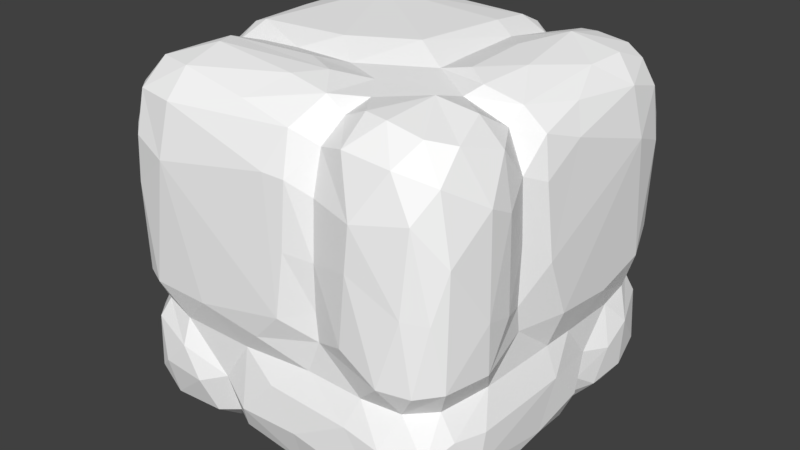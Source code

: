 # Source: RockBlock2.blend  (saved by Blender 2.78.0; exported with 4.5.12 LTS)
import bpy
from mathutils import Matrix  # noqa: F401  (used for matrix-valued properties, if any)

bpy.ops.wm.read_factory_settings(use_empty=True)
scene = bpy.context.scene
scene.name = 'Scene'

# ---- collections
col_collection_1 = bpy.data.collections.new('Collection 1'); scene.collection.children.link(col_collection_1)

# ---- materials (node trees are filled in below, after node groups)
mat_material_001 = bpy.data.materials.new('Material.001')
mat_material_001.alpha_threshold = 0.0
mat_material_001.use_transparent_shadow = False
mat_material_001.diffuse_color = (1.0, 1.0, 1.0, 1.0)
mat_material_001.roughness = 0.5

# ---- material node trees

# ---- world
world_world = bpy.data.worlds.new('World'); scene.world = world_world
world_world.color = (0.05088, 0.05088, 0.05088)
world_world.use_sun_shadow = False
world_world.sun_shadow_jitter_overblur = 0.0
world_world.cycles.sampling_method = 'MANUAL'

# ---- meshes
me_cube_002 = bpy.data.meshes.new('Cube.002')
me_cube_002.from_pydata([(-0.4881, 0.2239, -0.08764), (0.08633, 0.3241, -0.4892), (0.4721, -0.4086, 0.2653), (-0.3201, 0.4873, 0.2366), (0.4899, -0.3178, 0.3145), (-0.1543, -0.03327, -0.4657), (-0.2568, 0.2174, -0.4862), (0.4295, -0.1534, -0.4), (0.2902, 0.4763, 0.3897), (-0.4083, -0.4706, -0.2876), (-0.2428, -0.3218, 0.4868), (0.3394, 0.4906, -0.02548), (-0.4103, -0.3581, -0.4557), (0.4633, -0.1667, -0.2445), (0.3861, -0.4737, -0.08692), (-0.2808, 0.499, -0.2737), (0.09112, 0.4893, -0.2615), (-0.2886, -0.4958, -0.2822), (0.4161, 0.4546, 0.1019), (-0.4592, -0.1516, 0.2659), (0.4627, -0.1628, -0.07363), (0.4857, 0.362, -0.01912), (-0.3946, 0.4602, 0.3737), (0.4627, -0.1459, 0.2543), (0.2994, 0.46, 0.1541), (0.2393, -0.02365, 0.4897), (0.1537, 0.4441, 0.3606), (-0.3485, -0.3676, -0.4737), (-0.2685, 0.418, -0.4689), (0.4184, -0.4667, 0.09221), (0.4112, 0.4687, -0.1721), (-0.4627, 0.1261, 0.1526), (-0.007441, -0.4884, -0.2334), (0.09058, -0.3189, 0.4921), (-0.1664, -0.4608, 0.2455), (0.2917, -0.469, -0.1808), (-0.07399, 0.05776, -0.4909), (0.08415, -0.3418, -0.4875), (-0.4893, 0.3412, 0.04476), (-0.4814, -0.3694, 0.3452), (-0.2926, 0.2638, 0.4985), (0.4885, -0.08583, 0.2919), (-0.4599, -0.03535, -0.426), (0.4712, 0.4064, -0.2686), (-0.3987, 0.3984, 0.445), (-0.3882, 0.4623, -0.3648), (-0.4937, -0.2022, 0.07597), (0.2286, -0.4762, -0.3792), (0.3707, 0.3891, -0.4643), (-0.1933, -0.07586, 0.4939), (0.2647, 0.1703, 0.4963), (0.4372, -0.2624, 0.4454), (0.1541, 0.3987, 0.4347), (-0.4911, -0.08076, 0.3161), (0.4399, -0.2207, -0.4387), (0.1583, 0.4442, -0.373), (0.01695, -0.22, 0.4855), (0.2345, 0.0712, -0.4903), (0.1594, 0.4699, -0.2237), (-0.4938, -0.0397, 0.08193), (0.4163, 0.2162, -0.469), (0.03278, 0.493, 0.2758), (-0.4917, -0.2728, 0.2635), (-0.4865, -0.3602, -0.1008), (0.4252, -0.4587, -0.331), (-0.2899, -0.2382, 0.4866), (-0.365, -0.3149, 0.4839), (0.4957, 0.1014, 0.0787), (-0.4971, 0.2812, 0.2758), (0.3952, 0.09984, 0.4788), (-0.3776, 0.2327, -0.4701), (-0.2188, -0.434, -0.434), (-0.2706, -0.4639, -0.4122), (-0.3225, 0.01546, -0.4942), (0.2891, 0.4664, -0.4033), (0.06359, 0.4961, -0.001956), (-0.2868, 0.4722, -0.399), (0.1555, 0.2937, 0.4633), (0.3224, -0.4758, -0.3976), (-0.4622, -0.07907, 0.1677), (0.4452, -0.4449, 0.263), (0.03443, 0.3272, 0.4905), (-0.09645, -0.4891, 0.04405), (0.3666, -0.3388, -0.4835), (0.285, -0.4883, -0.0966), (0.4075, -0.4343, 0.4098), (-0.4911, 0.08249, -0.1898), (-0.4713, -0.4065, -0.2603), (-0.4278, -0.4477, 0.09266), (0.1186, -0.1469, 0.462), (0.2291, -0.4401, 0.4515), (-0.4691, 0.2701, -0.3992), (-0.2907, 0.4944, 0.2969), (-0.06389, 0.3211, -0.4944), (0.1564, -0.463, -0.2662), (0.3492, -0.1565, -0.4541), (-0.162, -0.4686, 0.03917), (0.0803, 0.4263, 0.453), (0.4077, -0.458, -0.2103), (0.4208, -0.4093, -0.1508), (-0.444, 0.3729, 0.1571), (0.2897, 0.4958, -0.2787), (0.4866, -0.284, -0.2388), (0.0766, -0.4432, -0.4406), (0.4143, 0.4683, -0.2896), (-0.4658, 0.01322, 0.1529), (-0.1624, -0.4549, 0.34), (-0.116, 0.1398, -0.4617), (-0.1535, -0.3726, -0.4432), (-0.1535, -0.2472, -0.469), (0.2127, -0.3999, -0.4647), (0.1617, 0.465, 0.0548), (-0.2248, -0.4773, 0.3762), (-0.09092, 0.4365, -0.4514), (0.1589, 0.03813, -0.4668), (-0.0945, -0.4689, -0.3854), (-0.2852, -0.1647, 0.4644), (0.1598, 0.4671, -0.03661), (0.15, 0.3262, -0.4561), (-0.4639, -0.2804, 0.1592), (0.2619, -0.07738, -0.485), (0.4584, 0.3674, -0.397), (0.2264, 0.4185, 0.4546), (-0.2954, -0.4599, 0.156), (-0.3933, 0.3669, -0.4625), (-0.4101, 0.4695, -0.1049), (0.4829, -0.3725, -0.3135), (0.1596, 0.3928, -0.4338), (0.005348, 0.1486, -0.4653), (-0.3193, -0.4836, 0.3702), (-0.3821, -0.1561, 0.4404), (-0.4389, -0.389, 0.1578), (0.4846, -0.371, 0.06735), (0.05989, -0.01692, 0.4961), (-0.07943, -0.3266, 0.4921), (0.2395, 0.4624, -0.4094), (-0.0845, -0.4616, 0.4141), (0.4617, 0.3255, 0.1606), (0.4517, -0.02233, -0.4365), (-0.4663, 0.1518, -0.07626), (0.4684, -0.2226, 0.381), (-0.2907, 0.2869, -0.4952), (-0.4715, -0.4029, 0.04749), (-0.453, -0.08923, 0.4204), (0.08511, 0.4757, -0.3784), (-0.2385, -0.4895, 0.007777), (0.4124, 0.3121, 0.4679), (-0.3835, -0.4598, -0.3883), (0.4661, -0.3935, -0.22), (-0.4517, -0.3805, 0.4198), (0.382, 0.4605, -0.3883), (0.24, 0.4911, -0.1315), (-0.496, 0.06157, 0.01063), (0.378, -0.4202, -0.4523), (0.4317, -0.4336, -0.3944), (0.4463, -0.3897, 0.4057), (0.08671, -0.4639, -0.1754), (0.446, 0.3842, 0.4176), (0.4624, -0.05716, 0.1445), (-0.4138, -0.3594, 0.4609), (-0.3611, 0.4837, 0.08176), (0.2478, 0.4871, 0.05555), (-0.05141, -0.4637, -0.149), (0.1589, 0.4627, 0.2853), (0.4891, -0.05529, -0.3324), (0.01474, 0.07781, -0.49), (0.2277, 0.3836, -0.4671), (0.2474, -0.2977, -0.4878), (0.4879, 0.02839, 0.2243), (-0.3379, 0.0939, -0.4854), (-0.0722, -0.4888, 0.3417), (0.2754, -0.4657, 0.4186), (-0.4645, 0.4085, 0.2608), (-0.4882, 0.06997, -0.3409), (-0.2263, 0.0124, -0.4877), (0.4667, -0.08214, 0.4137), (-0.01357, 0.467, 0.1591), (0.3855, -0.4752, 0.3175), (-0.4154, 0.164, 0.4671), (-0.07068, 0.4884, 0.221), (-0.4271, -0.08409, 0.4539), (-0.3755, 0.1552, -0.4461), (0.31, -0.4887, -0.2533), (0.2767, -0.499, 0.2744), (0.4963, -0.05984, 0.01094), (0.4353, 0.4462, 0.345), (0.1674, -0.2546, -0.4634), (-0.4638, 0.182, 0.08133), (-0.4637, 0.1567, 0.02249), (-0.2759, 0.4033, 0.4745), (0.4147, 0.4196, 0.151), (0.3722, -0.2239, -0.4786), (0.09464, 0.3254, 0.4875), (0.3575, 0.4122, 0.4592), (0.4913, -0.08625, -0.178), (0.09616, 0.4646, 0.2004), (-0.3765, -0.4311, -0.4314), (-0.0897, -0.4875, -0.2991), (-0.4691, 0.1611, -0.2589), (-0.147, -0.4651, -0.07013), (0.4613, -0.2666, -0.1585), (0.4914, 0.3163, 0.308), (0.1482, -0.3625, -0.4463), (-0.4576, 0.3872, 0.3905), (-0.4607, 0.3769, -0.3913), (0.4721, 0.2156, 0.4139), (-0.4408, 0.1553, -0.383), (-0.3658, -0.426, 0.4551), (0.4886, -0.2346, 0.293), (0.09908, 0.4498, -0.4277), (-0.451, -0.4003, -0.389), (-0.4211, 0.4478, 0.2344), (0.4923, -0.2383, 0.01708), (0.3347, -0.3673, 0.4834), (-0.4337, 0.2251, -0.4361), (-0.001383, 0.2288, -0.4882), (0.3391, -0.08414, 0.4898), (0.4527, 0.2864, -0.432), (0.4899, 0.2806, 0.238), (0.2743, 0.2844, -0.496), (-0.09992, -0.4003, 0.4612), (0.08109, -0.4307, 0.4553), (0.2781, 0.2866, 0.4963), (0.2039, -0.462, -0.1614), (0.3417, -0.4537, -0.1578), (-0.0192, 0.4908, 0.3406), (0.4593, -0.3512, -0.4186), (0.08254, 0.1544, 0.4916), (-0.2758, 0.4705, 0.4119), (0.341, -0.2464, 0.4868), (0.4661, 0.01355, 0.1597), (0.1557, 0.1444, 0.4709), (-0.2289, -0.3786, -0.4694), (-0.09747, -0.108, -0.4903), (-0.328, -0.4846, 0.2211), (0.4482, 0.09153, 0.4448), (-0.4693, 0.2862, 0.4154), (0.4856, 0.2984, 0.0987), (-0.2778, -0.2849, -0.4956), (-0.481, -0.2696, -0.3834), (0.2557, -0.163, -0.4629), (-0.4756, 0.4006, -0.2599), (-0.4468, 0.4385, -0.05191), (-0.4676, 0.1999, 0.4158), (-0.4507, -0.1593, 0.3671), (-0.1638, -0.2866, 0.4614), (0.3432, -0.07922, -0.4883), (-0.4525, -0.2863, -0.4316), (-0.1, 0.4951, 0.08333), (0.2445, -0.2273, 0.4879), (0.4767, 0.2319, -0.398), (0.3838, 0.4613, 0.3915), (-0.4156, -0.4661, -0.1436), (-0.107, -0.4104, -0.4569), (-0.4175, -0.4596, 0.3589), (0.1499, 0.01985, 0.4646), (-0.4055, -0.2057, -0.4719), (-0.1757, 0.4691, 0.1614), (0.07845, -0.04392, -0.4936), (0.489, -0.338, -0.08312), (-0.06849, 0.4514, 0.4392), (0.0592, -0.4912, -0.09268), (0.4688, 0.4001, 0.0895), (-0.4948, 0.06223, 0.317), (0.4954, 0.05412, 0.3059), (0.4551, 0.4296, -0.05285), (-0.2173, 0.06794, -0.4665), (0.1255, -0.4736, 0.3998), (-0.2966, 0.1542, -0.4615), (0.1548, -0.05586, 0.4627), (0.3742, -0.1544, 0.4446), (-0.02282, -0.4971, -0.03073), (0.2213, 0.474, 0.373), (-0.1559, 0.4732, -0.3987), (-0.08163, -0.4912, 0.2142), (0.395, 0.4679, 0.2285), (0.4454, -0.431, -0.09353), (-0.4317, 0.08528, -0.4486), (0.4667, 0.1721, 0.1562), (-0.451, 0.4235, 0.09127), (0.4663, -0.1539, 0.02477), (-0.1532, -0.4645, -0.2811), (0.1412, 0.2344, -0.4637), (-0.02231, -0.1029, 0.4856), (-0.3462, -0.4896, -0.0252), (-0.4682, -0.226, 0.3966), (-0.4836, -0.3317, 0.09893), (0.4344, -0.1068, -0.4338), (0.1029, 0.4794, 0.3605), (-0.4286, 0.4605, -0.2765), (-0.4878, 0.05188, 0.2276), (0.4628, 0.4095, 0.2329), (-0.0831, -0.1662, 0.463), (-0.3647, -0.08365, 0.4836), (-0.49, 0.2949, 0.08181), (-0.1234, -0.4699, 0.3483), (-0.3903, 0.4383, 0.1509), (0.2983, 0.4893, 0.2473), (-0.2791, 0.4675, 0.1686), (0.3182, 0.4785, 0.1086), (-0.4611, 0.2735, 0.1473), (0.4881, -0.2396, -0.3141), (-0.4542, -0.4281, 0.226), (0.4549, -0.1595, -0.3408), (0.2742, -0.1487, 0.4638), (-0.4097, 0.4668, 0.07128), (-0.1588, -0.402, 0.4297), (0.4516, -0.3481, -0.154), (-0.4177, 0.4278, -0.4048), (0.4142, -0.09087, 0.4623), (-0.3878, -0.4367, 0.1633), (0.0968, 0.3968, -0.4651), (-0.4992, -0.2765, -0.2761), (0.4364, -0.1504, 0.3891), (0.1561, -0.44, -0.386), (-0.1568, -0.4398, -0.3802), (-0.08094, -0.2824, -0.494), (0.4991, 0.28, -0.2768), (-0.4081, -0.2114, 0.4582), (0.4209, 0.4293, -0.3939), (-0.2169, -0.4153, 0.4547), (-0.3329, -0.4854, 0.09608), (0.0978, -0.4864, -0.3446), (-0.3989, 0.2902, 0.4714), (-0.4965, 0.2846, -0.2778)], [], [(267, 90, 221), (91, 206, 198), (275, 185, 291), (162, 156, 261), (223, 224, 84), (217, 48, 121), (173, 312, 86), (271, 274, 82), (64, 98, 182), (214, 206, 91), (270, 313, 175), (204, 241, 289), (15, 76, 45), (324, 204, 91), (23, 280, 158), (173, 239, 312), (58, 144, 16), (228, 225, 92), (301, 126, 226), (98, 224, 35), (165, 258, 36), (128, 114, 165), (43, 21, 317), (131, 302, 62), (131, 119, 286), (303, 301, 7), (112, 106, 306), (190, 18, 24), (46, 119, 79), (189, 228, 44), (234, 310, 123), (28, 273, 113), (297, 275, 24), (53, 79, 19), (46, 312, 63), (126, 301, 102), (312, 87, 63), (105, 31, 187), (276, 132, 29), (309, 69, 216), (65, 10, 245), (215, 107, 6), (2, 132, 4), (17, 252, 9), (220, 221, 134), (66, 10, 65), (249, 229, 304), (279, 305, 242), (155, 4, 51), (295, 170, 136), (309, 270, 175), (317, 250, 121), (64, 154, 126), (26, 52, 122), (300, 31, 68), (190, 291, 137), (256, 27, 12), (88, 252, 284), (169, 73, 277), (112, 320, 207), (95, 120, 246), (181, 277, 206), (55, 135, 127), (30, 18, 265), (94, 35, 223), (251, 157, 185), (195, 163, 24), (77, 231, 222), (303, 7, 287), (308, 76, 28), (216, 270, 309), (234, 129, 254), (290, 263, 68), (289, 242, 125), (289, 125, 15), (323, 178, 40), (68, 236, 203), (256, 238, 27), (121, 48, 319), (56, 134, 33), (26, 288, 52), (288, 97, 52), (262, 18, 190), (48, 219, 166), (40, 189, 44), (222, 146, 193), (122, 222, 193), (61, 195, 179), (110, 47, 314), (177, 29, 80), (157, 146, 205), (264, 168, 218), (113, 209, 311), (196, 147, 210), (324, 241, 204), (124, 141, 70), (251, 8, 193), (295, 34, 274), (130, 318, 65), (27, 238, 232), (22, 92, 3), (43, 121, 319), (113, 93, 28), (257, 298, 179), (71, 315, 72), (94, 47, 182), (243, 178, 236), (178, 243, 180), (240, 191, 167), (213, 51, 229), (299, 18, 11), (296, 3, 298), (110, 83, 153), (201, 264, 218), (234, 302, 310), (109, 174, 5), (285, 39, 149), (283, 89, 269), (103, 253, 37), (18, 262, 265), (246, 138, 287), (85, 171, 177), (126, 154, 226), (295, 136, 306), (303, 13, 301), (67, 317, 21), (152, 312, 59), (272, 26, 122), (46, 79, 59), (272, 8, 297), (11, 18, 30), (294, 100, 38), (288, 225, 260), (112, 207, 129), (95, 191, 240), (37, 202, 103), (106, 34, 295), (40, 293, 49), (15, 160, 248), (70, 141, 6), (13, 200, 102), (80, 155, 85), (133, 227, 81), (242, 241, 38), (10, 66, 207), (124, 70, 214), (322, 197, 115), (266, 107, 5), (94, 314, 47), (75, 15, 248), (133, 40, 49), (21, 262, 237), (260, 225, 228), (41, 175, 313), (92, 61, 3), (7, 54, 191), (51, 270, 229), (173, 206, 277), (173, 277, 42), (136, 267, 221), (71, 72, 232), (27, 232, 72), (260, 97, 288), (68, 203, 172), (279, 242, 38), (203, 44, 22), (312, 152, 86), (318, 244, 285), (93, 113, 311), (266, 174, 169), (312, 46, 59), (276, 259, 132), (63, 142, 286), (317, 67, 184), (317, 194, 164), (48, 166, 135), (114, 186, 258), (293, 40, 178), (60, 138, 246), (40, 133, 81), (226, 154, 153), (73, 169, 174), (254, 207, 149), (205, 264, 201), (99, 224, 98), (36, 258, 316), (70, 268, 181), (179, 195, 176), (205, 146, 235), (266, 5, 174), (157, 251, 193), (316, 37, 253), (252, 142, 87), (9, 87, 210), (6, 107, 268), (30, 265, 43), (273, 28, 76), (182, 78, 64), (277, 73, 256), (163, 272, 297), (297, 8, 251), (48, 60, 219), (291, 185, 201), (186, 240, 167), (28, 124, 308), (299, 161, 111), (212, 132, 259), (73, 174, 238), (81, 192, 97), (196, 27, 72), (210, 12, 196), (2, 4, 155), (17, 147, 72), (234, 34, 112), (228, 22, 44), (245, 116, 65), (324, 0, 294), (312, 239, 87), (199, 162, 261), (43, 319, 104), (140, 208, 23), (288, 195, 61), (17, 9, 147), (101, 150, 74), (215, 93, 1), (161, 11, 151), (101, 104, 150), (20, 200, 13), (43, 317, 121), (135, 55, 101), (168, 264, 41), (204, 308, 124), (68, 172, 100), (263, 290, 53), (78, 182, 47), (192, 81, 227), (167, 83, 110), (271, 84, 183), (271, 261, 84), (77, 222, 52), (147, 196, 72), (203, 22, 172), (23, 313, 140), (37, 316, 258), (145, 96, 321), (176, 111, 75), (249, 56, 33), (138, 250, 164), (170, 274, 271), (191, 95, 7), (20, 194, 184), (32, 322, 156), (67, 21, 237), (322, 32, 197), (19, 119, 62), (89, 304, 269), (85, 213, 171), (201, 185, 157), (111, 24, 299), (317, 184, 194), (186, 167, 110), (31, 290, 68), (97, 189, 81), (4, 132, 212), (46, 63, 286), (141, 28, 93), (117, 58, 75), (66, 65, 318), (92, 225, 61), (39, 62, 302), (178, 323, 236), (44, 203, 323), (137, 278, 67), (226, 83, 54), (305, 125, 242), (316, 233, 36), (15, 75, 16), (131, 88, 310), (79, 53, 105), (180, 143, 244), (36, 128, 165), (54, 7, 301), (254, 39, 302), (324, 91, 198), (127, 209, 55), (17, 72, 281), (213, 249, 33), (228, 92, 22), (104, 319, 150), (183, 29, 177), (15, 273, 76), (56, 292, 134), (146, 157, 193), (9, 210, 147), (185, 275, 297), (323, 40, 44), (209, 144, 55), (6, 141, 93), (171, 267, 183), (28, 141, 124), (14, 84, 224), (61, 179, 3), (64, 78, 154), (155, 80, 2), (31, 105, 290), (126, 102, 148), (324, 38, 241), (250, 217, 121), (268, 70, 6), (207, 159, 149), (308, 45, 76), (244, 130, 180), (173, 42, 239), (93, 215, 6), (246, 120, 57), (57, 219, 246), (281, 199, 145), (302, 131, 310), (208, 140, 4), (4, 140, 51), (74, 48, 135), (172, 22, 211), (196, 12, 27), (50, 69, 222), (29, 183, 14), (171, 213, 90), (287, 7, 95), (273, 15, 144), (91, 124, 214), (187, 300, 294), (60, 246, 219), (297, 251, 185), (80, 132, 2), (90, 267, 171), (239, 42, 247), (223, 84, 261), (162, 197, 32), (266, 268, 107), (320, 112, 306), (304, 229, 270), (153, 154, 78), (148, 307, 99), (17, 284, 252), (269, 216, 25), (181, 268, 169), (20, 212, 200), (314, 103, 202), (120, 114, 57), (105, 152, 59), (40, 81, 189), (252, 87, 9), (53, 290, 105), (119, 131, 62), (230, 278, 168), (46, 286, 119), (307, 259, 276), (162, 281, 197), (109, 238, 174), (101, 30, 104), (89, 56, 249), (281, 145, 17), (288, 61, 225), (14, 99, 276), (180, 130, 293), (199, 261, 271), (183, 84, 14), (296, 160, 305), (140, 313, 51), (281, 162, 199), (315, 108, 253), (309, 235, 69), (260, 228, 189), (176, 257, 179), (109, 232, 238), (62, 39, 285), (150, 48, 74), (150, 319, 48), (294, 38, 324), (74, 135, 101), (83, 191, 54), (289, 15, 45), (171, 183, 177), (118, 127, 166), (116, 130, 65), (254, 302, 234), (244, 62, 285), (129, 234, 112), (111, 195, 24), (41, 313, 23), (164, 194, 303), (101, 11, 30), (108, 315, 71), (226, 54, 301), (103, 322, 115), (173, 86, 198), (161, 299, 11), (115, 315, 253), (29, 14, 276), (80, 29, 132), (136, 221, 220), (182, 98, 35), (207, 254, 129), (220, 306, 136), (269, 255, 133), (188, 105, 187), (145, 321, 284), (88, 142, 252), (69, 146, 222), (247, 12, 239), (135, 166, 127), (124, 91, 204), (285, 159, 318), (316, 109, 233), (64, 126, 148), (110, 78, 47), (289, 308, 204), (83, 167, 191), (209, 127, 311), (173, 198, 206), (159, 207, 66), (296, 305, 279), (243, 53, 143), (175, 41, 264), (60, 48, 217), (270, 216, 304), (288, 163, 195), (35, 224, 223), (69, 50, 216), (67, 237, 137), (272, 122, 8), (67, 230, 184), (13, 303, 194), (175, 205, 235), (263, 236, 68), (52, 97, 192), (4, 212, 208), (114, 258, 165), (36, 233, 5), (245, 220, 134), (199, 271, 82), (155, 213, 85), (280, 212, 20), (282, 128, 215), (311, 118, 1), (0, 139, 188), (170, 271, 183), (257, 248, 160), (75, 248, 176), (37, 186, 202), (202, 186, 110), (284, 321, 88), (53, 243, 263), (217, 250, 60), (11, 101, 151), (284, 17, 145), (230, 168, 41), (230, 41, 158), (127, 118, 311), (106, 112, 34), (245, 320, 306), (180, 243, 143), (100, 294, 300), (299, 24, 18), (265, 21, 43), (244, 318, 130), (317, 164, 250), (265, 262, 21), (105, 188, 152), (166, 219, 118), (269, 304, 216), (109, 108, 232), (231, 192, 227), (175, 264, 205), (291, 218, 137), (304, 89, 249), (320, 245, 10), (12, 210, 239), (307, 148, 102), (123, 34, 234), (206, 214, 181), (64, 148, 98), (187, 294, 0), (5, 107, 36), (187, 31, 300), (256, 247, 42), (177, 80, 85), (216, 50, 25), (282, 118, 219), (287, 95, 246), (253, 109, 316), (8, 122, 193), (201, 157, 205), (155, 51, 213), (253, 103, 115), (186, 114, 240), (96, 123, 321), (26, 163, 288), (1, 93, 311), (50, 222, 231), (176, 195, 111), (281, 72, 315), (244, 143, 53), (297, 24, 163), (49, 116, 292), (275, 291, 190), (95, 240, 120), (244, 19, 62), (239, 210, 87), (283, 269, 133), (280, 23, 212), (58, 16, 75), (142, 63, 87), (156, 223, 261), (131, 286, 142), (158, 184, 230), (314, 322, 103), (276, 99, 307), (77, 52, 192), (96, 199, 82), (117, 111, 161), (159, 285, 149), (13, 102, 301), (241, 242, 289), (158, 41, 23), (245, 134, 292), (188, 187, 0), (314, 94, 322), (137, 237, 262), (281, 315, 197), (178, 180, 293), (282, 114, 128), (201, 218, 291), (309, 175, 235), (94, 182, 35), (5, 233, 109), (163, 26, 272), (20, 184, 280), (183, 267, 170), (211, 22, 3), (130, 116, 293), (257, 296, 298), (200, 307, 102), (25, 50, 231), (24, 275, 190), (203, 236, 323), (117, 151, 58), (308, 289, 45), (209, 273, 144), (146, 69, 235), (131, 142, 88), (139, 0, 198), (278, 218, 168), (57, 282, 219), (282, 215, 1), (86, 152, 139), (198, 0, 324), (303, 138, 164), (296, 172, 211), (296, 100, 172), (79, 119, 19), (303, 287, 138), (186, 37, 258), (296, 279, 100), (120, 240, 114), (321, 123, 310), (83, 226, 153), (94, 156, 322), (30, 43, 104), (71, 232, 108), (256, 12, 247), (49, 293, 116), (58, 151, 101), (300, 68, 100), (33, 221, 213), (139, 152, 188), (53, 19, 244), (148, 99, 98), (36, 107, 128), (181, 169, 277), (200, 259, 307), (144, 15, 16), (96, 34, 123), (211, 3, 296), (229, 249, 213), (88, 321, 310), (214, 70, 181), (137, 262, 190), (255, 227, 133), (292, 56, 89), (14, 224, 99), (66, 318, 159), (313, 270, 51), (15, 125, 160), (39, 254, 149), (198, 86, 139), (158, 280, 184), (259, 200, 212), (278, 230, 67), (113, 273, 209), (298, 3, 179), (90, 213, 221), (250, 138, 60), (283, 49, 292), (133, 49, 283), (34, 82, 274), (243, 236, 263), (58, 101, 55), (32, 156, 162), (197, 315, 115), (207, 320, 10), (222, 122, 52), (295, 274, 170), (118, 282, 1), (160, 296, 257), (245, 306, 220), (117, 75, 111), (283, 292, 89), (100, 279, 38), (223, 156, 94), (189, 97, 260), (117, 161, 151), (255, 25, 231), (58, 55, 144), (170, 267, 136), (20, 13, 194), (78, 110, 153), (137, 218, 278), (77, 192, 231), (79, 105, 59), (255, 269, 25), (238, 256, 73), (23, 208, 212), (277, 256, 42), (116, 245, 292), (221, 33, 134), (253, 108, 109), (202, 110, 314), (282, 57, 114), (176, 248, 257), (160, 125, 305), (34, 96, 82), (96, 145, 199), (231, 227, 255), (128, 107, 215), (268, 266, 169), (295, 306, 106)])
_uv = me_cube_002.uv_layers.new(name='UVMap')
_uv.uv.foreach_set('vector', [0.03999, 0.1723, 0.05981, 0.1405, 0.06206, 0.1861, 0.04977, 0.8703, 0.05463, 0.8261, 0.1025, 0.8292, 0.4104, 0.5108, 0.391, 0.5434, 0.3838, 0.5062, 0.5363, 0.8195, 0.581, 0.8118, 0.5717, 0.8392, 0.6187, 0.8169, 0.663, 0.819, 0.6426, 0.8398, 0.9632, 0.07584, 0.9329, 0.04604, 0.9691, 0.04881, 0.07451, 0.7928, 0.1014, 0.6678, 0.1298, 0.7996, 0.5454, 0.8584, 0.5261, 0.9348, 0.5219, 0.8812, 0.6863, 0.7669, 0.6822, 0.801, 0.6522, 0.7877, 0.6813, 0.1132, 0.6679, 0.1362, 0.6656, 0.09952, 0.1508, 0.09036, 0.1513, 0.06282, 0.1755, 0.05947, 0.05181, 0.9109, 0.1009, 0.9195, 0.09287, 0.9472, 0.6376, 0.3746, 0.6434, 0.335, 0.6747, 0.3483, 0.0957, 0.8762, 0.05181, 0.9109, 0.04977, 0.8703, 0.9041, 0.5465, 0.9062, 0.6192, 0.8762, 0.5811, 0.07451, 0.7928, 0.0614, 0.6691, 0.1014, 0.6678, 0.4997, 0.3777, 0.5286, 0.3328, 0.5234, 0.3686, 0.6182, 0.5945, 0.5385, 0.5619, 0.6254, 0.5571, 0.9335, 0.7278, 0.9747, 0.7289, 0.9672, 0.7627, 0.6822, 0.801, 0.663, 0.819, 0.6464, 0.8107, 0.8257, 0.1545, 0.8487, 0.1903, 0.799, 0.1629, 0.821, 0.1311, 0.8729, 0.1617, 0.8257, 0.1545, 0.7297, 0.7085, 0.7445, 0.6319, 0.7695, 0.711, 0.2652, 0.6181, 0.2964, 0.6083, 0.3062, 0.6696, 0.2652, 0.6181, 0.2652, 0.6646, 0.2392, 0.646, 0.9065, 0.7373, 0.9335, 0.7278, 0.9034, 0.758, 0.03732, 0.2885, 0.03158, 0.2666, 0.06634, 0.2642, 0.4033, 0.4837, 0.4096, 0.467, 0.4418, 0.4899, 0.2309, 0.6956, 0.2652, 0.6646, 0.2665, 0.743, 0.3245, 0.2986, 0.3532, 0.3017, 0.3237, 0.3358, 0.4466, 0.938, 0.4258, 0.9175, 0.4563, 0.9158, 0.7293, 0.05566, 0.7582, 0.02386, 0.7814, 0.04106, 0.4386, 0.521, 0.4104, 0.5108, 0.4418, 0.4899, 0.3221, 0.7463, 0.2665, 0.743, 0.3046, 0.7168, 0.2309, 0.6956, 0.1014, 0.6678, 0.165, 0.637, 0.9747, 0.7289, 0.9335, 0.7278, 0.9476, 0.7048, 0.1014, 0.6678, 0.1066, 0.6195, 0.165, 0.637, 0.2593, 0.7778, 0.2578, 0.8207, 0.2304, 0.841, 0.6961, 0.8422, 0.7187, 0.8926, 0.6825, 0.8995, 0.1745, 0.08161, 0.2316, 0.08882, 0.176, 0.1056, 0.1229, 0.3057, 0.09757, 0.2921, 0.1075, 0.2644, 0.816, 0.1054, 0.7828, 0.1377, 0.7376, 0.1155, 0.9867, 0.5448, 0.9748, 0.6057, 0.9586, 0.5308, 0.4601, 0.7785, 0.419, 0.8206, 0.4225, 0.7751, 0.0714, 0.2424, 0.06206, 0.1861, 0.09593, 0.2352, 0.09974, 0.3269, 0.09757, 0.2921, 0.1229, 0.3057, 0.1273, 0.1355, 0.12, 0.106, 0.1534, 0.1249, 0.2298, 0.9338, 0.2235, 0.9563, 0.1768, 0.9396, 0.9812, 0.5013, 0.9586, 0.5308, 0.9425, 0.4884, 0.5119, 0.977, 0.5288, 0.9744, 0.5238, 0.9982, 0.1745, 0.08161, 0.1508, 0.09036, 0.1755, 0.05947, 0.7695, 0.711, 0.7831, 0.7494, 0.7408, 0.7487, 0.6863, 0.7669, 0.6911, 0.7486, 0.7171, 0.7697, 0.4803, 0.5651, 0.4756, 0.5931, 0.4521, 0.5922, 0.2547, 0.8773, 0.2578, 0.8207, 0.3054, 0.8786, 0.7208, 0.5753, 0.7304, 0.5479, 0.7546, 0.5738, 0.6995, 0.252, 0.7203, 0.3011, 0.6999, 0.2996, 0.4144, 0.8945, 0.419, 0.8206, 0.442, 0.8575, 0.7142, 0.1586, 0.7207, 0.1825, 0.6828, 0.1628, 0.03732, 0.2885, 0.06788, 0.2852, 0.06813, 0.3275, 0.9411, 0.2193, 0.9096, 0.1944, 0.9345, 0.1919, 0.6981, 0.1372, 0.6828, 0.1628, 0.6679, 0.1362, 0.5037, 0.329, 0.4765, 0.3209, 0.5041, 0.3027, 0.4207, 0.3863, 0.4096, 0.467, 0.3996, 0.4204, 0.6035, 0.7822, 0.6464, 0.8107, 0.6187, 0.8169, 0.7082, 0.4927, 0.7401, 0.4906, 0.7191, 0.512, 0.5055, 0.513, 0.4825, 0.5386, 0.4418, 0.4899, 0.2937, 0.1633, 0.2459, 0.1638, 0.2885, 0.124, 0.9065, 0.7373, 0.9034, 0.758, 0.8875, 0.7665, 0.6839, 0.05269, 0.718, 0.03134, 0.7293, 0.05566, 0.176, 0.1056, 0.1508, 0.09036, 0.1745, 0.08161, 0.4466, 0.938, 0.4481, 0.9836, 0.4165, 0.9789, 0.2881, 0.7936, 0.3214, 0.7981, 0.3054, 0.8786, 0.6853, 0.3771, 0.6877, 0.4478, 0.6744, 0.43, 0.6853, 0.3771, 0.6744, 0.43, 0.6376, 0.3746, 0.2906, 0.336, 0.2523, 0.3427, 0.2816, 0.303, 0.3054, 0.8786, 0.3584, 0.8816, 0.3488, 0.92, 0.6995, 0.252, 0.7411, 0.2733, 0.7203, 0.3011, 0.404, 0.3104, 0.4367, 0.2944, 0.4236, 0.3206, 0.1294, 0.2066, 0.09593, 0.2352, 0.0988, 0.1834, 0.4803, 0.5651, 0.4998, 0.5637, 0.4756, 0.5931, 0.4998, 0.5637, 0.5011, 0.598, 0.4756, 0.5931, 0.3871, 0.4634, 0.4096, 0.467, 0.4033, 0.4837, 0.9329, 0.04604, 0.904, 0.0817, 0.8874, 0.05042, 0.2816, 0.303, 0.3245, 0.2986, 0.3237, 0.3358, 0.2885, 0.124, 0.2953, 0.08269, 0.3255, 0.09739, 0.3328, 0.1376, 0.2885, 0.124, 0.3255, 0.09739, 0.5244, 0.5398, 0.5055, 0.513, 0.5583, 0.5257, 0.6294, 0.7136, 0.6311, 0.7493, 0.6061, 0.7404, 0.6698, 0.9671, 0.6825, 0.8995, 0.6908, 0.9518, 0.3195, 0.0665, 0.2953, 0.08269, 0.2669, 0.05729, 0.8417, 0.5296, 0.8491, 0.555, 0.7712, 0.5487, 0.5829, 0.3104, 0.5257, 0.3162, 0.5256, 0.2966, 0.4337, 0.731, 0.4327, 0.7458, 0.407, 0.7374, 0.0957, 0.8762, 0.1009, 0.9195, 0.05181, 0.9109, 0.696, 0.0734, 0.7268, 0.09471, 0.7006, 0.1114, 0.3485, 0.08307, 0.3581, 0.1126, 0.3255, 0.09739, 0.5119, 0.977, 0.4976, 0.9447, 0.5261, 0.9348, 0.1499, 0.3395, 0.129, 0.3433, 0.1229, 0.3057, 0.7203, 0.3011, 0.7411, 0.2733, 0.7583, 0.3025, 0.6586, 0.5846, 0.6254, 0.5571, 0.6365, 0.5389, 0.3979, 0.353, 0.404, 0.3104, 0.4236, 0.3206, 0.7814, 0.04106, 0.7938, 0.0785, 0.7293, 0.05566, 0.5942, 0.5094, 0.6265, 0.5156, 0.5583, 0.5257, 0.4792, 0.728, 0.5018, 0.7421, 0.4645, 0.7387, 0.6035, 0.7822, 0.6311, 0.7493, 0.6522, 0.7877, 0.2646, 0.3653, 0.2523, 0.3427, 0.2923, 0.364, 0.2523, 0.3427, 0.2646, 0.3653, 0.1767, 0.3493, 0.9092, 0.2225, 0.9469, 0.2428, 0.91, 0.2664, 0.08436, 0.1099, 0.1129, 0.07404, 0.12, 0.106, 0.4391, 0.4733, 0.4096, 0.467, 0.4385, 0.4323, 0.6631, 0.5109, 0.6365, 0.5389, 0.6265, 0.5156, 0.901, 0.2993, 0.946, 0.277, 0.9524, 0.3028, 0.7615, 0.5267, 0.8417, 0.5296, 0.7712, 0.5487, 0.4466, 0.938, 0.4044, 0.9365, 0.4258, 0.9175, 0.7804, 0.2598, 0.7503, 0.1809, 0.7747, 0.1925, 0.3556, 0.69, 0.3385, 0.6364, 0.3682, 0.6322, 0.1683, 0.2201, 0.1539, 0.1751, 0.1826, 0.1637, 0.8584, 0.3163, 0.7998, 0.3099, 0.8566, 0.2822, 0.4096, 0.467, 0.3871, 0.4634, 0.3996, 0.4204, 0.9345, 0.1919, 0.9709, 0.1719, 0.9679, 0.1992, 0.6804, 0.9971, 0.6373, 0.9998, 0.6698, 0.9671, 0.7171, 0.7697, 0.6911, 0.7486, 0.714, 0.7349, 0.03062, 0.254, 0.04736, 0.2381, 0.06634, 0.2642, 0.9065, 0.7373, 0.9094, 0.7054, 0.9335, 0.7278, 0.8259, 0.6022, 0.7695, 0.711, 0.7445, 0.6319, 0.2041, 0.7932, 0.1014, 0.6678, 0.2316, 0.7565, 0.4562, 0.5623, 0.4803, 0.5651, 0.4521, 0.5922, 0.2309, 0.6956, 0.2665, 0.743, 0.2316, 0.7565, 0.4562, 0.5623, 0.4345, 0.5642, 0.4386, 0.521, 0.4385, 0.4323, 0.4096, 0.467, 0.4207, 0.3863, 0.2273, 0.8842, 0.2583, 0.9182, 0.2132, 0.9007, 0.4998, 0.5637, 0.5385, 0.5619, 0.5497, 0.5976, 0.03732, 0.2885, 0.06813, 0.3275, 0.03709, 0.3183, 0.9411, 0.2193, 0.9469, 0.2428, 0.9092, 0.2225, 0.8566, 0.2822, 0.8792, 0.2898, 0.8584, 0.3163, 0.4988, 0.9748, 0.4976, 0.9447, 0.5119, 0.977, 0.2816, 0.303, 0.1762, 0.3283, 0.1766, 0.274, 0.6376, 0.3746, 0.6534, 0.4859, 0.5719, 0.4811, 0.7006, 0.1114, 0.7268, 0.09471, 0.7376, 0.1155, 0.9094, 0.7054, 0.9426, 0.6778, 0.9476, 0.7048, 0.6908, 0.9518, 0.699, 0.9979, 0.6804, 0.9971, 0.1957, 0.1951, 0.2491, 0.1879, 0.3032, 0.2031, 0.1768, 0.9396, 0.1009, 0.9195, 0.2132, 0.9007, 0.09757, 0.2921, 0.09974, 0.3269, 0.06813, 0.3275, 0.696, 0.0734, 0.7006, 0.1114, 0.6813, 0.1132, 0.5833, 0.7578, 0.5259, 0.7713, 0.5247, 0.744, 0.7529, 0.1624, 0.7828, 0.1377, 0.7747, 0.1925, 0.6035, 0.7822, 0.6061, 0.7404, 0.6311, 0.7493, 0.5238, 0.4496, 0.6376, 0.3746, 0.5719, 0.4811, 0.1957, 0.1951, 0.2816, 0.303, 0.1766, 0.274, 0.7445, 0.6319, 0.7321, 0.5982, 0.7642, 0.5951, 0.5497, 0.5976, 0.5385, 0.5619, 0.6182, 0.5945, 0.8841, 0.5348, 0.8845, 0.497, 0.9079, 0.5039, 0.6254, 0.5571, 0.5244, 0.5398, 0.6365, 0.5389, 0.9732, 0.216, 0.9713, 0.2409, 0.9469, 0.2428, 0.1129, 0.07404, 0.1508, 0.09036, 0.12, 0.106, 0.07451, 0.7928, 0.05463, 0.8261, 0.03031, 0.7996, 0.07451, 0.7928, 0.03031, 0.7996, 0.04205, 0.7543, 0.04736, 0.2381, 0.03999, 0.1723, 0.06206, 0.1861, 0.4792, 0.728, 0.4645, 0.7387, 0.4759, 0.7081, 0.4386, 0.707, 0.4759, 0.7081, 0.4645, 0.7387, 0.5497, 0.5976, 0.5011, 0.598, 0.4998, 0.5637, 0.3054, 0.8786, 0.3488, 0.92, 0.3007, 0.9263, 0.2298, 0.9338, 0.1768, 0.9396, 0.2132, 0.9007, 0.326, 0.3611, 0.3237, 0.3358, 0.3522, 0.3425, 0.1014, 0.6678, 0.2041, 0.7932, 0.1298, 0.7996, 0.129, 0.3433, 0.1486, 0.3739, 0.1237, 0.3705, 0.7938, 0.0785, 0.7814, 0.04106, 0.8415, 0.04924, 0.7529, 0.1624, 0.7503, 0.1809, 0.7142, 0.1586, 0.1014, 0.6678, 0.2309, 0.6956, 0.2316, 0.7565, 0.9955, 0.6554, 0.9644, 0.6514, 0.9748, 0.6057, 0.165, 0.637, 0.2192, 0.6197, 0.2392, 0.646, 0.7695, 0.711, 0.8259, 0.6022, 0.8755, 0.624, 0.7695, 0.711, 0.8831, 0.6829, 0.8716, 0.7309, 0.4367, 0.2944, 0.4819, 0.2918, 0.4765, 0.3209, 0.8729, 0.1617, 0.883, 0.2548, 0.8487, 0.1903, 0.1762, 0.3283, 0.2816, 0.303, 0.2523, 0.3427, 0.9502, 0.09915, 0.9709, 0.1719, 0.9345, 0.1919, 0.2816, 0.303, 0.1957, 0.1951, 0.3032, 0.2031, 0.714, 0.7349, 0.6911, 0.7486, 0.6796, 0.7277, 0.7207, 0.1825, 0.7142, 0.1586, 0.7503, 0.1809, 0.04346, 0.3497, 0.06813, 0.3275, 0.07613, 0.3567, 0.7928, 0.4941, 0.8417, 0.5296, 0.7615, 0.5267, 0.6929, 0.8216, 0.663, 0.819, 0.6822, 0.801, 0.799, 0.1629, 0.8487, 0.1903, 0.8053, 0.2679, 0.7006, 0.1114, 0.7252, 0.1372, 0.6981, 0.1372, 0.5583, 0.5257, 0.5055, 0.513, 0.542, 0.5035, 0.2669, 0.05729, 0.2953, 0.08269, 0.2289, 0.06956, 0.7529, 0.1624, 0.7747, 0.1925, 0.7503, 0.1809, 0.3195, 0.0665, 0.3485, 0.08307, 0.3255, 0.09739, 0.8053, 0.2679, 0.8566, 0.2822, 0.7998, 0.3099, 0.149, 0.5886, 0.2192, 0.6197, 0.1066, 0.6195, 0.09508, 0.5869, 0.1066, 0.6195, 0.05855, 0.6195, 0.7376, 0.1155, 0.7828, 0.1377, 0.7252, 0.1372, 0.4207, 0.3863, 0.3996, 0.4204, 0.3979, 0.353, 0.7582, 0.02386, 0.7293, 0.05566, 0.718, 0.03134, 0.6522, 0.7877, 0.6586, 0.7471, 0.6863, 0.7669, 0.6828, 0.1628, 0.7207, 0.1825, 0.6995, 0.252, 0.4825, 0.5386, 0.4562, 0.5623, 0.4386, 0.521, 0.4386, 0.521, 0.4345, 0.5642, 0.4053, 0.5603, 0.9329, 0.04604, 0.9502, 0.09915, 0.904, 0.0817, 0.7304, 0.5479, 0.7191, 0.512, 0.7615, 0.5267, 0.883, 0.2548, 0.9092, 0.2225, 0.91, 0.2664, 0.7293, 0.05566, 0.696, 0.0734, 0.6839, 0.05269, 0.4391, 0.4733, 0.4625, 0.4596, 0.4899, 0.4646, 0.9335, 0.6213, 0.9748, 0.6057, 0.9644, 0.6514, 0.7207, 0.1825, 0.7503, 0.1809, 0.7411, 0.2733, 0.3032, 0.2031, 0.3028, 0.1843, 0.3369, 0.188, 0.4337, 0.731, 0.4386, 0.707, 0.4645, 0.7387, 0.407, 0.7374, 0.418, 0.7111, 0.4337, 0.731, 0.9867, 0.5448, 0.9586, 0.5308, 0.9812, 0.5013, 0.4601, 0.7785, 0.4327, 0.7458, 0.4645, 0.7387, 0.4466, 0.938, 0.4976, 0.9447, 0.4779, 0.9858, 0.3532, 0.3017, 0.3522, 0.3425, 0.3237, 0.3358, 0.1075, 0.2644, 0.1469, 0.3049, 0.1229, 0.3057, 0.0957, 0.8762, 0.1662, 0.8556, 0.2273, 0.8842, 0.1014, 0.6678, 0.0614, 0.6691, 0.1066, 0.6195, 0.5056, 0.844, 0.5363, 0.8195, 0.5717, 0.8392, 0.3979, 0.353, 0.4236, 0.3206, 0.4246, 0.3521, 0.9307, 0.51, 0.9336, 0.5367, 0.9041, 0.5465, 0.4998, 0.5637, 0.5055, 0.513, 0.5244, 0.5398, 0.4601, 0.7785, 0.4225, 0.7751, 0.4327, 0.7458, 0.461, 0.3594, 0.4368, 0.3259, 0.4622, 0.3231, 0.816, 0.1054, 0.7938, 0.0785, 0.8397, 0.07325, 0.4625, 0.4596, 0.4385, 0.4323, 0.4718, 0.4039, 0.461, 0.3594, 0.4246, 0.3521, 0.4368, 0.3259, 0.9093, 0.6503, 0.9426, 0.6778, 0.9094, 0.7054, 0.7297, 0.7085, 0.7695, 0.711, 0.7408, 0.7487, 0.4765, 0.3209, 0.5037, 0.329, 0.461, 0.3594, 0.8491, 0.555, 0.8417, 0.5296, 0.8841, 0.5348, 0.6685, 0.06604, 0.6839, 0.05269, 0.696, 0.0734, 0.3054, 0.8786, 0.3007, 0.9263, 0.2583, 0.9182, 0.3214, 0.7981, 0.2881, 0.7936, 0.3221, 0.7463, 0.6586, 0.7471, 0.6522, 0.7877, 0.6311, 0.7493, 0.3028, 0.1843, 0.3032, 0.2031, 0.2491, 0.1879, 0.91, 0.2664, 0.946, 0.277, 0.901, 0.2993, 0.5454, 0.8584, 0.6426, 0.8398, 0.6364, 0.9537, 0.5454, 0.8584, 0.5717, 0.8392, 0.6426, 0.8398, 0.2937, 0.1633, 0.2885, 0.124, 0.3292, 0.1625, 0.4327, 0.7458, 0.4337, 0.731, 0.4645, 0.7387, 0.3488, 0.92, 0.3434, 0.9572, 0.3007, 0.9263, 0.9041, 0.5465, 0.9079, 0.5039, 0.9307, 0.51, 0.8566, 0.2822, 0.8053, 0.2679, 0.8487, 0.1903, 0.4754, 0.868, 0.5002, 0.8792, 0.4458, 0.8946, 0.542, 0.5035, 0.4899, 0.4646, 0.5238, 0.4496, 0.1273, 0.1355, 0.1294, 0.2066, 0.0988, 0.1834, 0.8609, 0.7645, 0.7831, 0.7494, 0.8716, 0.7309, 0.5288, 0.9744, 0.5261, 0.9348, 0.5454, 0.8584, 0.9469, 0.2428, 0.9411, 0.2193, 0.9732, 0.216, 0.9093, 0.6503, 0.8831, 0.6829, 0.8755, 0.624, 0.551, 0.792, 0.5833, 0.7578, 0.581, 0.8118, 0.8259, 0.6022, 0.7445, 0.6319, 0.7642, 0.5951, 0.5833, 0.7578, 0.551, 0.792, 0.5259, 0.7713, 0.3046, 0.7168, 0.2652, 0.6646, 0.3062, 0.6696, 0.1539, 0.1751, 0.1534, 0.1249, 0.1826, 0.1637, 0.05774, 0.08388, 0.08436, 0.1099, 0.04755, 0.1254, 0.7615, 0.5267, 0.7191, 0.512, 0.7401, 0.4906, 0.4899, 0.4646, 0.4418, 0.4899, 0.4391, 0.4733, 0.7695, 0.711, 0.8755, 0.624, 0.8831, 0.6829, 0.883, 0.2548, 0.91, 0.2664, 0.901, 0.2993, 0.2578, 0.8207, 0.2881, 0.7936, 0.3054, 0.8786, 0.3369, 0.188, 0.3245, 0.2986, 0.3032, 0.2031, 0.9586, 0.5308, 0.9748, 0.6057, 0.9335, 0.6213, 0.2309, 0.6956, 0.165, 0.637, 0.2392, 0.646, 0.7268, 0.09471, 0.7293, 0.05566, 0.7938, 0.0785, 0.494, 0.4358, 0.4997, 0.3777, 0.5238, 0.4496, 0.09974, 0.3269, 0.1229, 0.3057, 0.129, 0.3433, 0.6254, 0.5571, 0.5385, 0.5619, 0.5244, 0.5398, 0.3385, 0.6364, 0.3062, 0.6696, 0.2964, 0.6083, 0.2523, 0.3427, 0.2906, 0.336, 0.2923, 0.364, 0.3237, 0.3358, 0.326, 0.3611, 0.2906, 0.336, 0.7546, 0.5738, 0.8042, 0.5764, 0.8259, 0.6022, 0.98, 0.2816, 0.946, 0.277, 0.9713, 0.2409, 0.6694, 0.4847, 0.6744, 0.43, 0.6877, 0.4478, 0.8053, 0.2679, 0.7958, 0.2145, 0.799, 0.1629, 0.6376, 0.3746, 0.5238, 0.4496, 0.5234, 0.3686, 0.2652, 0.6181, 0.2362, 0.5969, 0.2664, 0.5895, 0.2665, 0.743, 0.3221, 0.7463, 0.2593, 0.7778, 0.1767, 0.3493, 0.1747, 0.3625, 0.1486, 0.3739, 0.799, 0.1629, 0.821, 0.1311, 0.8257, 0.1545, 0.9257, 0.7695, 0.9034, 0.758, 0.9335, 0.7278, 0.3493, 0.5965, 0.3385, 0.6364, 0.2964, 0.6083, 0.0957, 0.8762, 0.04977, 0.8703, 0.1025, 0.8292, 0.5041, 0.3027, 0.5257, 0.3162, 0.5037, 0.329, 0.4601, 0.7785, 0.4645, 0.7387, 0.5048, 0.7763, 0.08436, 0.1099, 0.1273, 0.1355, 0.0988, 0.1834, 0.6182, 0.5945, 0.6254, 0.5571, 0.6586, 0.5846, 0.4246, 0.3521, 0.4236, 0.3206, 0.4368, 0.3259, 0.6364, 0.9537, 0.6825, 0.8995, 0.6698, 0.9671, 0.6376, 0.3746, 0.6021, 0.3315, 0.6434, 0.335, 0.1294, 0.2066, 0.1467, 0.2389, 0.09593, 0.2352, 0.2953, 0.08269, 0.3195, 0.0665, 0.3255, 0.09739, 0.4225, 0.7751, 0.407, 0.7374, 0.4327, 0.7458, 0.391, 0.5434, 0.4104, 0.5108, 0.4386, 0.521, 0.2906, 0.336, 0.2816, 0.303, 0.3237, 0.3358, 0.5257, 0.3162, 0.5286, 0.3328, 0.5037, 0.329, 0.7376, 0.1155, 0.7268, 0.09471, 0.7938, 0.0785, 0.6373, 0.9998, 0.5896, 0.9939, 0.6364, 0.9537, 0.7293, 0.05566, 0.7268, 0.09471, 0.696, 0.0734, 0.6736, 0.8446, 0.6426, 0.8398, 0.663, 0.819, 0.5244, 0.5398, 0.5583, 0.5257, 0.6365, 0.5389, 0.6863, 0.7669, 0.6586, 0.7471, 0.6911, 0.7486, 0.699, 0.9979, 0.6908, 0.9518, 0.7044, 0.9536, 0.2578, 0.8207, 0.2593, 0.7778, 0.2881, 0.7936, 0.9747, 0.7289, 0.9476, 0.7048, 0.9825, 0.6996, 0.0957, 0.8762, 0.2132, 0.9007, 0.1009, 0.9195, 0.9787, 0.09083, 0.9632, 0.07584, 0.9691, 0.04881, 0.7252, 0.1372, 0.7006, 0.1114, 0.7376, 0.1155, 0.06813, 0.3275, 0.08605, 0.3414, 0.07613, 0.3567, 0.6839, 0.05269, 0.6858, 0.03559, 0.718, 0.03134, 0.1486, 0.3739, 0.1499, 0.3395, 0.1767, 0.3493, 0.07451, 0.7928, 0.04205, 0.7543, 0.0614, 0.6691, 0.7938, 0.0785, 0.816, 0.1054, 0.7376, 0.1155, 0.9345, 0.1919, 0.9096, 0.1944, 0.8967, 0.1489, 0.8967, 0.1489, 0.904, 0.0817, 0.9345, 0.1919, 0.5048, 0.7763, 0.5056, 0.844, 0.4754, 0.868, 0.2964, 0.6083, 0.2652, 0.6181, 0.2664, 0.5895, 0.9336, 0.5367, 0.9307, 0.51, 0.9586, 0.5308, 0.9586, 0.5308, 0.9307, 0.51, 0.9425, 0.4884, 0.4622, 0.3231, 0.4367, 0.2944, 0.4765, 0.3209, 0.3007, 0.9263, 0.3434, 0.9572, 0.2906, 0.9479, 0.4337, 0.731, 0.418, 0.7111, 0.4386, 0.707, 0.2534, 0.1288, 0.2316, 0.08882, 0.2885, 0.124, 0.6825, 0.8995, 0.6364, 0.9537, 0.6736, 0.8446, 0.04755, 0.1254, 0.08436, 0.1099, 0.05981, 0.1405, 0.9679, 0.1992, 0.9732, 0.216, 0.9411, 0.2193, 0.6021, 0.3315, 0.6376, 0.3746, 0.5286, 0.3328, 0.6656, 0.09952, 0.696, 0.0734, 0.6813, 0.1132, 0.2304, 0.841, 0.2547, 0.8773, 0.2273, 0.8842, 0.9502, 0.09915, 0.9345, 0.1919, 0.904, 0.0817, 0.4386, 0.521, 0.4053, 0.5603, 0.391, 0.5434, 0.6908, 0.9518, 0.7187, 0.8926, 0.7044, 0.9536, 0.05981, 0.1405, 0.03999, 0.1723, 0.04755, 0.1254, 0.0614, 0.6691, 0.04205, 0.7543, 0.04118, 0.6619, 0.6187, 0.8169, 0.6426, 0.8398, 0.5717, 0.8392, 0.5363, 0.8195, 0.5259, 0.7713, 0.551, 0.792, 0.7529, 0.1624, 0.7252, 0.1372, 0.7828, 0.1377, 0.06788, 0.2852, 0.03732, 0.2885, 0.06634, 0.2642, 0.1534, 0.1249, 0.12, 0.106, 0.1508, 0.09036, 0.6796, 0.7277, 0.6911, 0.7486, 0.6586, 0.7471, 0.9825, 0.6996, 0.9701, 0.6763, 0.9924, 0.6753, 0.4601, 0.7785, 0.442, 0.8575, 0.419, 0.8206, 0.1826, 0.1637, 0.176, 0.1056, 0.1941, 0.1362, 0.6981, 0.1372, 0.7252, 0.1372, 0.7142, 0.1586, 0.9093, 0.6503, 0.9335, 0.6213, 0.9426, 0.6778, 0.6061, 0.7404, 0.5774, 0.7247, 0.6066, 0.707, 0.9096, 0.1944, 0.8729, 0.1617, 0.8967, 0.1489, 0.2593, 0.7778, 0.2041, 0.7932, 0.2316, 0.7565, 0.2816, 0.303, 0.3032, 0.2031, 0.3245, 0.2986, 0.149, 0.5886, 0.1066, 0.6195, 0.09508, 0.5869, 0.3221, 0.7463, 0.2881, 0.7936, 0.2593, 0.7778, 0.2652, 0.6646, 0.2652, 0.6181, 0.3062, 0.6696, 0.8539, 0.5762, 0.8042, 0.5764, 0.8491, 0.555, 0.2309, 0.6956, 0.2392, 0.646, 0.2652, 0.6646, 0.9701, 0.6763, 0.9644, 0.6514, 0.9955, 0.6554, 0.5363, 0.8195, 0.5048, 0.7763, 0.5259, 0.7713, 0.7804, 0.2598, 0.7411, 0.2733, 0.7503, 0.1809, 0.461, 0.3594, 0.4207, 0.3863, 0.4246, 0.3521, 0.1539, 0.1751, 0.1294, 0.2066, 0.1273, 0.1355, 0.5048, 0.7763, 0.4754, 0.868, 0.4601, 0.7785, 0.4998, 0.5637, 0.5244, 0.5398, 0.5385, 0.5619, 0.6736, 0.8446, 0.6929, 0.8216, 0.6961, 0.8422, 0.1767, 0.3493, 0.1499, 0.3395, 0.1762, 0.3283, 0.5056, 0.844, 0.5717, 0.8392, 0.5454, 0.8584, 0.6364, 0.9537, 0.6426, 0.8398, 0.6736, 0.8446, 0.6631, 0.5109, 0.6534, 0.4859, 0.6694, 0.4847, 0.9307, 0.51, 0.9079, 0.5039, 0.9425, 0.4884, 0.5048, 0.7763, 0.5363, 0.8195, 0.5056, 0.844, 0.5018, 0.7421, 0.5009, 0.7113, 0.5195, 0.7154, 0.1745, 0.08161, 0.2289, 0.06956, 0.2316, 0.08882, 0.3448, 0.2351, 0.3532, 0.3017, 0.3245, 0.2986, 0.542, 0.5035, 0.5942, 0.5094, 0.5583, 0.5257, 0.7804, 0.2598, 0.7583, 0.3025, 0.7411, 0.2733, 0.3062, 0.6696, 0.3385, 0.6364, 0.3556, 0.69, 0.4368, 0.3259, 0.4367, 0.2944, 0.4622, 0.3231, 0.4368, 0.3259, 0.4236, 0.3206, 0.4367, 0.2944, 0.2273, 0.8842, 0.2132, 0.9007, 0.0957, 0.8762, 0.4622, 0.3231, 0.4765, 0.3209, 0.461, 0.3594, 0.946, 0.277, 0.9469, 0.2428, 0.9713, 0.2409, 0.6853, 0.3771, 0.6376, 0.3746, 0.6747, 0.3483, 0.6373, 0.9998, 0.6364, 0.9537, 0.6698, 0.9671, 0.8621, 0.06929, 0.8635, 0.04629, 0.8874, 0.05042, 0.1469, 0.3049, 0.1499, 0.3395, 0.1229, 0.3057, 0.4165, 0.9789, 0.4044, 0.9365, 0.4466, 0.938, 0.3434, 0.7157, 0.3062, 0.6696, 0.3556, 0.69, 0.4481, 0.9836, 0.4466, 0.938, 0.4779, 0.9858, 0.4899, 0.4646, 0.5055, 0.513, 0.4418, 0.4899, 0.8841, 0.5348, 0.9079, 0.5039, 0.9041, 0.5465, 0.8716, 0.7309, 0.8831, 0.6829, 0.9065, 0.7373, 0.461, 0.3594, 0.4385, 0.4323, 0.4207, 0.3863, 0.5009, 0.7113, 0.5018, 0.7421, 0.4792, 0.728, 0.9672, 0.7627, 0.9257, 0.7695, 0.9335, 0.7278, 0.5774, 0.7247, 0.5833, 0.7578, 0.5247, 0.744, 0.07451, 0.7928, 0.1298, 0.7996, 0.1025, 0.8292, 0.4625, 0.4596, 0.4391, 0.4733, 0.4385, 0.4323, 0.5247, 0.744, 0.5018, 0.7421, 0.5195, 0.7154, 0.6825, 0.8995, 0.6736, 0.8446, 0.6961, 0.8422, 0.6908, 0.9518, 0.6825, 0.8995, 0.7187, 0.8926, 0.04736, 0.2381, 0.06206, 0.1861, 0.0714, 0.2424, 0.6522, 0.7877, 0.6822, 0.801, 0.6464, 0.8107, 0.06813, 0.3275, 0.04346, 0.3497, 0.03709, 0.3183, 0.0714, 0.2424, 0.06634, 0.2642, 0.04736, 0.2381, 0.1826, 0.1637, 0.2067, 0.1653, 0.1957, 0.1951, 0.2085, 0.8308, 0.2593, 0.7778, 0.2304, 0.841, 0.4754, 0.868, 0.4458, 0.8946, 0.442, 0.8575, 0.2362, 0.5969, 0.2192, 0.6197, 0.149, 0.5886, 0.2316, 0.08882, 0.2953, 0.08269, 0.2885, 0.124, 0.04118, 0.6619, 0.02764, 0.6325, 0.0614, 0.6691, 0.4765, 0.3209, 0.4819, 0.2918, 0.5041, 0.3027, 0.696, 0.0734, 0.6656, 0.09952, 0.6685, 0.06604, 0.1237, 0.3705, 0.08605, 0.3414, 0.129, 0.3433, 0.8053, 0.2679, 0.7804, 0.2598, 0.7958, 0.2145, 0.6863, 0.7669, 0.7171, 0.7697, 0.7088, 0.7999, 0.6294, 0.7136, 0.6586, 0.7471, 0.6311, 0.7493, 0.659, 0.02256, 0.6839, 0.05269, 0.6685, 0.06604, 0.946, 0.277, 0.91, 0.2664, 0.9469, 0.2428, 0.5257, 0.3162, 0.5041, 0.3027, 0.5256, 0.2966, 0.07451, 0.7928, 0.1025, 0.8292, 0.05463, 0.8261, 0.08605, 0.3414, 0.06813, 0.3275, 0.09974, 0.3269, 0.2562, 0.9521, 0.2235, 0.9563, 0.2298, 0.9338, 0.359, 0.8494, 0.3221, 0.7463, 0.3626, 0.7424, 0.8845, 0.497, 0.8841, 0.5348, 0.8417, 0.5296, 0.9502, 0.09915, 0.9329, 0.04604, 0.9632, 0.07584, 0.1508, 0.09036, 0.176, 0.1056, 0.1534, 0.1249, 0.4998, 0.5637, 0.4825, 0.5386, 0.5055, 0.513, 0.6464, 0.8107, 0.663, 0.819, 0.6187, 0.8169, 0.2316, 0.08882, 0.2534, 0.1288, 0.176, 0.1056, 0.8259, 0.6022, 0.7642, 0.5951, 0.7546, 0.5738, 0.4562, 0.5623, 0.4521, 0.5922, 0.4345, 0.5642, 0.8259, 0.6022, 0.8539, 0.5762, 0.8755, 0.624, 0.9094, 0.7054, 0.9065, 0.7373, 0.8831, 0.6829, 0.1755, 0.05947, 0.2669, 0.05729, 0.2289, 0.06956, 0.3214, 0.7981, 0.3584, 0.8816, 0.3054, 0.8786, 0.3292, 0.1625, 0.3369, 0.188, 0.3028, 0.1843, 0.9586, 0.5308, 0.9335, 0.6213, 0.9336, 0.5367, 0.8729, 0.1617, 0.8487, 0.1903, 0.8257, 0.1545, 0.799, 0.1629, 0.7958, 0.2145, 0.7747, 0.1925, 0.1075, 0.2644, 0.0714, 0.2424, 0.09593, 0.2352, 0.5056, 0.844, 0.5454, 0.8584, 0.5219, 0.8812, 0.07081, 0.07043, 0.08436, 0.1099, 0.05774, 0.08388, 0.9062, 0.6192, 0.9335, 0.6213, 0.9093, 0.6503, 0.8616, 0.0996, 0.821, 0.1311, 0.816, 0.1054, 0.8415, 0.04924, 0.8621, 0.06929, 0.8397, 0.07325, 0.1662, 0.8556, 0.1714, 0.828, 0.2085, 0.8308, 0.5288, 0.9744, 0.5454, 0.8584, 0.6364, 0.9537, 0.5942, 0.5094, 0.5719, 0.4811, 0.6534, 0.4859, 0.5238, 0.4496, 0.5719, 0.4811, 0.542, 0.5035, 0.8566, 0.2822, 0.883, 0.2548, 0.8792, 0.2898, 0.8792, 0.2898, 0.883, 0.2548, 0.901, 0.2993, 0.442, 0.8575, 0.4458, 0.8946, 0.4144, 0.8945, 0.3221, 0.7463, 0.359, 0.8494, 0.3214, 0.7981, 0.9632, 0.07584, 0.9787, 0.09083, 0.9502, 0.09915, 0.4385, 0.4323, 0.461, 0.3594, 0.4718, 0.4039, 0.442, 0.8575, 0.4601, 0.7785, 0.4754, 0.868, 0.8539, 0.5762, 0.8491, 0.555, 0.8841, 0.5348, 0.8539, 0.5762, 0.8841, 0.5348, 0.8762, 0.5811, 0.8635, 0.04629, 0.8621, 0.06929, 0.8415, 0.04924, 0.4988, 0.9748, 0.4779, 0.9858, 0.4976, 0.9447, 0.1075, 0.2644, 0.06788, 0.2852, 0.06634, 0.2642, 0.1767, 0.3493, 0.2646, 0.3653, 0.1747, 0.3625, 0.2583, 0.9182, 0.2273, 0.8842, 0.2547, 0.8773, 0.4391, 0.4733, 0.4418, 0.4899, 0.4096, 0.467, 0.3996, 0.4204, 0.376, 0.4289, 0.3979, 0.353, 0.1486, 0.3739, 0.129, 0.3433, 0.1499, 0.3395, 0.7695, 0.711, 0.8716, 0.7309, 0.7831, 0.7494, 0.3996, 0.4204, 0.3871, 0.4634, 0.376, 0.4289, 0.2593, 0.7778, 0.2085, 0.8308, 0.2041, 0.7932, 0.8874, 0.05042, 0.904, 0.0817, 0.8621, 0.06929, 0.1826, 0.1637, 0.1534, 0.1249, 0.176, 0.1056, 0.7804, 0.2598, 0.7833, 0.3003, 0.7583, 0.3025, 0.2459, 0.1638, 0.3028, 0.1843, 0.2491, 0.1879, 0.8845, 0.497, 0.8417, 0.5296, 0.7928, 0.4941, 0.7304, 0.5479, 0.7712, 0.5487, 0.7546, 0.5738, 0.1534, 0.1249, 0.1539, 0.1751, 0.1273, 0.1355, 0.06788, 0.2852, 0.1075, 0.2644, 0.09757, 0.2921, 0.02764, 0.6325, 0.05855, 0.6195, 0.0614, 0.6691, 0.9701, 0.6763, 0.9825, 0.6996, 0.9476, 0.7048, 0.4563, 0.9158, 0.4976, 0.9447, 0.4466, 0.938, 0.6679, 0.1362, 0.6813, 0.1132, 0.6981, 0.1372, 0.6863, 0.7669, 0.7088, 0.7999, 0.6822, 0.801, 0.2304, 0.841, 0.2273, 0.8842, 0.1662, 0.8556, 0.7747, 0.1925, 0.7828, 0.1377, 0.799, 0.1629, 0.2304, 0.841, 0.2578, 0.8207, 0.2547, 0.8773, 0.6995, 0.252, 0.6826, 0.2784, 0.674, 0.2012, 0.6698, 0.9671, 0.6908, 0.9518, 0.6804, 0.9971, 0.176, 0.1056, 0.2534, 0.1288, 0.1941, 0.1362, 0.8616, 0.0996, 0.8621, 0.06929, 0.904, 0.0817, 0.9679, 0.1992, 0.9411, 0.2193, 0.9345, 0.1919, 0.7998, 0.3099, 0.7804, 0.2598, 0.8053, 0.2679, 0.3581, 0.1126, 0.3328, 0.1376, 0.3255, 0.09739, 0.7615, 0.5267, 0.7401, 0.4906, 0.7928, 0.4941, 0.07081, 0.07043, 0.1129, 0.07404, 0.08436, 0.1099, 0.5195, 0.7154, 0.5774, 0.7247, 0.5247, 0.744, 0.883, 0.2548, 0.8729, 0.1617, 0.9092, 0.2225, 0.5002, 0.8792, 0.4563, 0.9158, 0.4458, 0.8946, 0.4803, 0.5651, 0.4825, 0.5386, 0.4998, 0.5637, 0.8397, 0.07325, 0.7938, 0.0785, 0.8415, 0.04924, 0.2534, 0.1288, 0.2885, 0.124, 0.2459, 0.1638, 0.542, 0.5035, 0.5055, 0.513, 0.4899, 0.4646, 0.5048, 0.7763, 0.4645, 0.7387, 0.5018, 0.7421, 0.3434, 0.7157, 0.3626, 0.7424, 0.3221, 0.7463, 0.4386, 0.521, 0.4418, 0.4899, 0.4825, 0.5386, 0.1766, 0.274, 0.1469, 0.3049, 0.1467, 0.2389, 0.4104, 0.5108, 0.3838, 0.5062, 0.4033, 0.4837, 0.9411, 0.2193, 0.9092, 0.2225, 0.9096, 0.1944, 0.3434, 0.7157, 0.3046, 0.7168, 0.3062, 0.6696, 0.0614, 0.6691, 0.05855, 0.6195, 0.1066, 0.6195, 0.1683, 0.2201, 0.1826, 0.1637, 0.1957, 0.1951, 0.9062, 0.6192, 0.9041, 0.5465, 0.9335, 0.6213, 0.4997, 0.3777, 0.5234, 0.3686, 0.5238, 0.4496, 0.2192, 0.6197, 0.165, 0.637, 0.1066, 0.6195, 0.581, 0.8118, 0.6187, 0.8169, 0.5717, 0.8392, 0.2652, 0.6181, 0.2392, 0.646, 0.2192, 0.6197, 0.8762, 0.5811, 0.8755, 0.624, 0.8539, 0.5762, 0.6061, 0.7404, 0.5833, 0.7578, 0.5774, 0.7247, 0.9955, 0.6554, 0.9924, 0.6753, 0.9701, 0.6763, 0.2937, 0.1633, 0.3292, 0.1625, 0.3028, 0.1843, 0.5002, 0.8792, 0.5056, 0.844, 0.5219, 0.8812, 0.494, 0.4358, 0.4899, 0.4646, 0.4625, 0.4596, 0.08605, 0.3414, 0.1237, 0.3705, 0.07613, 0.3567, 0.9094, 0.7054, 0.9476, 0.7048, 0.9335, 0.7278, 0.1009, 0.9195, 0.1768, 0.9396, 0.09287, 0.9472, 0.8762, 0.5811, 0.8841, 0.5348, 0.9041, 0.5465, 0.1075, 0.2644, 0.09593, 0.2352, 0.1467, 0.2389, 0.2085, 0.8308, 0.2304, 0.841, 0.1662, 0.8556, 0.6061, 0.7404, 0.6035, 0.7822, 0.5833, 0.7578, 0.7546, 0.5738, 0.7642, 0.5951, 0.7321, 0.5982, 0.5048, 0.7763, 0.5018, 0.7421, 0.5259, 0.7713, 0.2523, 0.3427, 0.1767, 0.3493, 0.1762, 0.3283, 0.8616, 0.0996, 0.8729, 0.1617, 0.821, 0.1311, 0.7615, 0.5267, 0.7712, 0.5487, 0.7304, 0.5479, 0.1745, 0.08161, 0.1755, 0.05947, 0.2289, 0.06956, 0.6035, 0.7822, 0.6522, 0.7877, 0.6464, 0.8107, 0.7747, 0.1925, 0.7958, 0.2145, 0.7804, 0.2598, 0.4825, 0.5386, 0.4803, 0.5651, 0.4562, 0.5623, 0.9093, 0.6503, 0.8755, 0.624, 0.9062, 0.6192, 0.6364, 0.9537, 0.5896, 0.9939, 0.5288, 0.9744, 0.671, 0.5393, 0.6586, 0.5846, 0.6365, 0.5389, 0.1499, 0.3395, 0.1469, 0.3049, 0.1762, 0.3283, 0.5942, 0.5094, 0.6631, 0.5109, 0.6265, 0.5156, 0.9426, 0.6778, 0.9701, 0.6763, 0.9476, 0.7048, 0.1941, 0.1362, 0.2534, 0.1288, 0.2459, 0.1638, 0.4418, 0.4899, 0.4104, 0.5108, 0.4033, 0.4837, 0.326, 0.3611, 0.2923, 0.364, 0.2906, 0.336, 0.494, 0.4358, 0.4718, 0.4039, 0.4997, 0.3777, 0.6839, 0.05269, 0.659, 0.02256, 0.6858, 0.03559, 0.5257, 0.3162, 0.6021, 0.3315, 0.5286, 0.3328, 0.2953, 0.08269, 0.2316, 0.08882, 0.2289, 0.06956, 0.2652, 0.6181, 0.2192, 0.6197, 0.2362, 0.5969, 0.1714, 0.828, 0.1662, 0.8556, 0.1025, 0.8292, 0.8042, 0.5764, 0.7712, 0.5487, 0.8491, 0.555, 0.8967, 0.1489, 0.8616, 0.0996, 0.904, 0.0817, 0.8616, 0.0996, 0.816, 0.1054, 0.8397, 0.07325, 0.1298, 0.7996, 0.2041, 0.7932, 0.1714, 0.828, 0.1025, 0.8292, 0.1662, 0.8556, 0.0957, 0.8762, 0.9065, 0.7373, 0.8609, 0.7645, 0.8716, 0.7309, 0.2562, 0.9521, 0.3007, 0.9263, 0.2906, 0.9479, 0.2562, 0.9521, 0.2583, 0.9182, 0.3007, 0.9263, 0.2665, 0.743, 0.2652, 0.6646, 0.3046, 0.7168, 0.9065, 0.7373, 0.8875, 0.7665, 0.8609, 0.7645, 0.883, 0.2548, 0.8566, 0.2822, 0.8487, 0.1903, 0.2562, 0.9521, 0.2298, 0.9338, 0.2583, 0.9182, 0.9096, 0.1944, 0.9092, 0.2225, 0.8729, 0.1617, 0.4458, 0.8946, 0.4563, 0.9158, 0.4258, 0.9175, 0.946, 0.277, 0.98, 0.2816, 0.9524, 0.3028, 0.6035, 0.7822, 0.581, 0.8118, 0.5833, 0.7578, 0.4207, 0.3863, 0.3979, 0.353, 0.4246, 0.3521, 0.4792, 0.728, 0.4759, 0.7081, 0.5009, 0.7113, 0.6995, 0.252, 0.6999, 0.2996, 0.6826, 0.2784, 0.1766, 0.274, 0.1762, 0.3283, 0.1469, 0.3049, 0.4997, 0.3777, 0.4718, 0.4039, 0.461, 0.3594, 0.2547, 0.8773, 0.3054, 0.8786, 0.2583, 0.9182, 0.0988, 0.1834, 0.06206, 0.1861, 0.08436, 0.1099, 0.1714, 0.828, 0.2041, 0.7932, 0.2085, 0.8308, 0.3221, 0.7463, 0.3046, 0.7168, 0.3434, 0.7157, 0.7088, 0.7999, 0.6929, 0.8216, 0.6822, 0.801, 0.799, 0.1629, 0.7828, 0.1377, 0.821, 0.1311, 0.6981, 0.1372, 0.7142, 0.1586, 0.6828, 0.1628, 0.9426, 0.6778, 0.9644, 0.6514, 0.9701, 0.6763, 0.5286, 0.3328, 0.6376, 0.3746, 0.5234, 0.3686, 0.5002, 0.8792, 0.4976, 0.9447, 0.4563, 0.9158, 0.671, 0.5393, 0.6365, 0.5389, 0.6631, 0.5109, 0.12, 0.106, 0.1273, 0.1355, 0.08436, 0.1099, 0.4144, 0.8945, 0.4458, 0.8946, 0.4258, 0.9175, 0.6813, 0.1132, 0.7006, 0.1114, 0.6981, 0.1372, 0.7546, 0.5738, 0.7321, 0.5982, 0.7208, 0.5753, 0.2067, 0.1653, 0.2491, 0.1879, 0.1957, 0.1951, 0.1467, 0.2389, 0.1294, 0.2066, 0.1539, 0.1751, 0.6736, 0.8446, 0.663, 0.819, 0.6929, 0.8216, 0.09974, 0.3269, 0.129, 0.3433, 0.08605, 0.3414, 0.1513, 0.06282, 0.1508, 0.09036, 0.1129, 0.07404, 0.6376, 0.3746, 0.6744, 0.43, 0.6534, 0.4859, 0.3385, 0.6364, 0.3493, 0.5965, 0.3682, 0.6322, 0.1025, 0.8292, 0.1298, 0.7996, 0.1714, 0.828, 0.8762, 0.5811, 0.9062, 0.6192, 0.8755, 0.624, 0.9644, 0.6514, 0.9426, 0.6778, 0.9335, 0.6213, 0.8042, 0.5764, 0.8539, 0.5762, 0.8259, 0.6022, 0.5829, 0.3104, 0.6021, 0.3315, 0.5257, 0.3162, 0.6265, 0.5156, 0.6365, 0.5389, 0.5583, 0.5257, 0.05981, 0.1405, 0.08436, 0.1099, 0.06206, 0.1861, 0.9787, 0.09083, 0.9709, 0.1719, 0.9502, 0.09915, 0.1683, 0.2201, 0.1766, 0.274, 0.1467, 0.2389, 0.1957, 0.1951, 0.1766, 0.274, 0.1683, 0.2201, 0.4976, 0.9447, 0.5219, 0.8812, 0.5261, 0.9348, 0.359, 0.8494, 0.3584, 0.8816, 0.3214, 0.7981, 0.4997, 0.3777, 0.461, 0.3594, 0.5037, 0.329, 0.551, 0.792, 0.581, 0.8118, 0.5363, 0.8195, 0.5259, 0.7713, 0.5018, 0.7421, 0.5247, 0.744, 0.06813, 0.3275, 0.06788, 0.2852, 0.09757, 0.2921, 0.2885, 0.124, 0.3328, 0.1376, 0.3292, 0.1625, 0.5119, 0.977, 0.5261, 0.9348, 0.5288, 0.9744, 0.8621, 0.06929, 0.8616, 0.0996, 0.8397, 0.07325, 0.6534, 0.4859, 0.6631, 0.5109, 0.5942, 0.5094, 0.1075, 0.2644, 0.06634, 0.2642, 0.0714, 0.2424, 0.494, 0.4358, 0.5238, 0.4496, 0.4899, 0.4646, 0.1683, 0.2201, 0.1467, 0.2389, 0.1539, 0.1751, 0.2583, 0.9182, 0.2298, 0.9338, 0.2132, 0.9007, 0.6187, 0.8169, 0.581, 0.8118, 0.6035, 0.7822, 0.3245, 0.2986, 0.3369, 0.188, 0.3448, 0.2351, 0.494, 0.4358, 0.4625, 0.4596, 0.4718, 0.4039, 0.2067, 0.1653, 0.1941, 0.1362, 0.2459, 0.1638, 0.4997, 0.3777, 0.5037, 0.329, 0.5286, 0.3328, 0.5288, 0.9744, 0.5896, 0.9939, 0.5238, 0.9982, 0.9093, 0.6503, 0.9094, 0.7054, 0.8831, 0.6829, 0.6586, 0.7471, 0.6294, 0.7136, 0.6796, 0.7277, 0.7546, 0.5738, 0.7712, 0.5487, 0.8042, 0.5764, 0.2937, 0.1633, 0.3028, 0.1843, 0.2459, 0.1638, 0.2665, 0.743, 0.2593, 0.7778, 0.2316, 0.7565, 0.2067, 0.1653, 0.1826, 0.1637, 0.1941, 0.1362, 0.7411, 0.2733, 0.6995, 0.252, 0.7207, 0.1825, 0.9041, 0.5465, 0.9336, 0.5367, 0.9335, 0.6213, 0.6828, 0.1628, 0.6995, 0.252, 0.674, 0.2012, 0.1469, 0.3049, 0.1075, 0.2644, 0.1467, 0.2389, 0.06206, 0.1861, 0.0988, 0.1834, 0.09593, 0.2352, 0.7998, 0.3099, 0.7833, 0.3003, 0.7804, 0.2598, 0.6066, 0.707, 0.6294, 0.7136, 0.6061, 0.7404, 0.8616, 0.0996, 0.8967, 0.1489, 0.8729, 0.1617, 0.542, 0.5035, 0.5719, 0.4811, 0.5942, 0.5094, 0.6534, 0.4859, 0.6744, 0.43, 0.6694, 0.4847, 0.4976, 0.9447, 0.5002, 0.8792, 0.5219, 0.8812, 0.5002, 0.8792, 0.4754, 0.868, 0.5056, 0.844, 0.2459, 0.1638, 0.2491, 0.1879, 0.2067, 0.1653, 0.821, 0.1311, 0.7828, 0.1377, 0.816, 0.1054, 0.7252, 0.1372, 0.7529, 0.1624, 0.7142, 0.1586, 0.03062, 0.254, 0.06634, 0.2642, 0.03158, 0.2666])
me_cube_002.materials.append(mat_material_001)
me_cube_002.use_remesh_preserve_volume = False
me_cube_002.use_remesh_preserve_attributes = False
me_cube_002.use_mirror_vertex_groups = False
me_cube_002.update()

# ---- objects
ob_cube = bpy.data.objects.new('Cube', me_cube_002)

# ---- transforms, parenting, visibility, modifiers, constraints
ob_cube.location = (0.0, 0.0, 0.0)
ob_cube.rotation_euler = (1.571, -0.0, 0.0)
ob_cube.lineart.crease_threshold = 0.0
_vg = ob_cube.vertex_groups.new(name='Group')

# ---- collection membership
col_collection_1.objects.link(ob_cube)

# ---- scene / render settings (as saved in the file)
scene.frame_start = 1; scene.frame_end = 250; scene.frame_set(1)
scene.render.engine = 'BLENDER_EEVEE_NEXT'
scene.render.resolution_percentage = 50
scene.render.dither_intensity = 0.0
scene.cycles.use_denoising = False
scene.cycles.samples = 128
scene.cycles.sampling_pattern = 'TABULATED_SOBOL'
scene.cycles.light_sampling_threshold = 0.0
scene.cycles.use_adaptive_sampling = False
scene.cycles.use_light_tree = False
scene.cycles.blur_glossy = 0.0
scene.cycles.sample_clamp_indirect = 0.0
scene.view_settings.view_transform = 'Standard'
bpy.context.view_layer.update()

# ---- added for rendering (the .blend has no active camera and no usable light): camera, sun
cam_auto = bpy.data.cameras.new('AutoCamera')
cam_auto.lens = 50.0
cam_auto.sensor_width = 36.0
cam_auto.clip_end = 1000.0
ob_auto_camera = bpy.data.objects.new('AutoCamera', cam_auto)
scene.collection.objects.link(ob_auto_camera)
ob_auto_camera.location = (1.59755, -1.91838, 1.2781)
ob_auto_camera.rotation_euler = (1.09748, -7.21219e-08, 0.694738)
scene.camera = ob_auto_camera
light_auto_sun = bpy.data.lights.new('AutoSun', 'SUN')
light_auto_sun.energy = 3.0
light_auto_sun.angle = 0.0523599
ob_auto_sun = bpy.data.objects.new('AutoSun', light_auto_sun)
scene.collection.objects.link(ob_auto_sun)
ob_auto_sun.rotation_euler = (0.872665, 0.174533, 0.523599)
bpy.context.view_layer.update()
